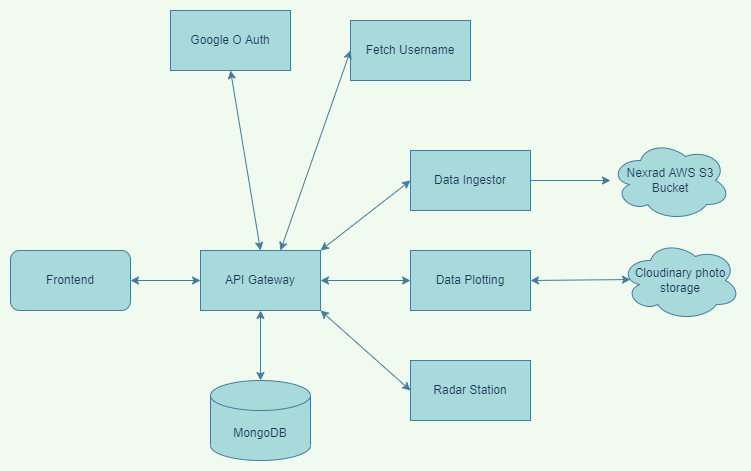

The diagram above was exported from draw.io. Its source (the exported page's mxGraphModel, read from the mxfile embedded in the PNG):
<mxGraphModel dx="868" dy="482" grid="1" gridSize="10" guides="1" tooltips="1" connect="1" arrows="1" fold="1" page="1" pageScale="1" pageWidth="850" pageHeight="1100" background="#F1FAEE" math="0" shadow="0">
  <root>
    <mxCell id="0" />
    <mxCell id="1" parent="0" />
    <mxCell id="aDo6y3jSBrvXBVz0eUou-1" value="Frontend" style="rounded=1;whiteSpace=wrap;html=1;fillColor=#A8DADC;strokeColor=#457B9D;fontColor=#1D3557;" parent="1" vertex="1">
      <mxGeometry x="50" y="270" width="120" height="60" as="geometry" />
    </mxCell>
    <mxCell id="aDo6y3jSBrvXBVz0eUou-2" value="API Gateway" style="rounded=0;whiteSpace=wrap;html=1;fillColor=#A8DADC;strokeColor=#457B9D;fontColor=#1D3557;" parent="1" vertex="1">
      <mxGeometry x="240" y="270" width="120" height="60" as="geometry" />
    </mxCell>
    <mxCell id="aDo6y3jSBrvXBVz0eUou-3" value="MongoDB" style="shape=cylinder3;whiteSpace=wrap;html=1;boundedLbl=1;backgroundOutline=1;size=15;fillColor=#A8DADC;strokeColor=#457B9D;fontColor=#1D3557;" parent="1" vertex="1">
      <mxGeometry x="250" y="400" width="100" height="80" as="geometry" />
    </mxCell>
    <mxCell id="aDo6y3jSBrvXBVz0eUou-4" value="Google O Auth" style="rounded=0;whiteSpace=wrap;html=1;fillColor=#A8DADC;strokeColor=#457B9D;fontColor=#1D3557;" parent="1" vertex="1">
      <mxGeometry x="210" y="30" width="120" height="60" as="geometry" />
    </mxCell>
    <mxCell id="aDo6y3jSBrvXBVz0eUou-5" value="Data Ingestor" style="rounded=0;whiteSpace=wrap;html=1;fillColor=#A8DADC;strokeColor=#457B9D;fontColor=#1D3557;" parent="1" vertex="1">
      <mxGeometry x="450" y="170" width="120" height="60" as="geometry" />
    </mxCell>
    <mxCell id="aDo6y3jSBrvXBVz0eUou-6" value="Data Plotting" style="rounded=0;whiteSpace=wrap;html=1;fillColor=#A8DADC;strokeColor=#457B9D;fontColor=#1D3557;" parent="1" vertex="1">
      <mxGeometry x="450" y="270" width="120" height="60" as="geometry" />
    </mxCell>
    <mxCell id="aDo6y3jSBrvXBVz0eUou-7" value="Radar Station" style="rounded=0;whiteSpace=wrap;html=1;fillColor=#A8DADC;strokeColor=#457B9D;fontColor=#1D3557;" parent="1" vertex="1">
      <mxGeometry x="450" y="380" width="120" height="60" as="geometry" />
    </mxCell>
    <mxCell id="aDo6y3jSBrvXBVz0eUou-9" value="Cloudinary photo storage" style="ellipse;shape=cloud;whiteSpace=wrap;html=1;fillColor=#A8DADC;strokeColor=#457B9D;fontColor=#1D3557;" parent="1" vertex="1">
      <mxGeometry x="660" y="260" width="120" height="80" as="geometry" />
    </mxCell>
    <mxCell id="aDo6y3jSBrvXBVz0eUou-10" value="Nexrad AWS S3 Bucket" style="ellipse;shape=cloud;whiteSpace=wrap;html=1;fillColor=#A8DADC;strokeColor=#457B9D;fontColor=#1D3557;" parent="1" vertex="1">
      <mxGeometry x="650" y="160" width="120" height="80" as="geometry" />
    </mxCell>
    <mxCell id="aDo6y3jSBrvXBVz0eUou-11" value="" style="endArrow=classic;startArrow=classic;html=1;rounded=0;exitX=1;exitY=0.5;exitDx=0;exitDy=0;entryX=0;entryY=0.5;entryDx=0;entryDy=0;labelBackgroundColor=#F1FAEE;strokeColor=#457B9D;fontColor=#1D3557;" parent="1" source="aDo6y3jSBrvXBVz0eUou-1" target="aDo6y3jSBrvXBVz0eUou-2" edge="1">
      <mxGeometry width="50" height="50" relative="1" as="geometry">
        <mxPoint x="180" y="330" as="sourcePoint" />
        <mxPoint x="230" y="280" as="targetPoint" />
      </mxGeometry>
    </mxCell>
    <mxCell id="aDo6y3jSBrvXBVz0eUou-12" value="" style="endArrow=classic;startArrow=classic;html=1;rounded=0;entryX=0.5;entryY=1;entryDx=0;entryDy=0;exitX=0.5;exitY=0;exitDx=0;exitDy=0;exitPerimeter=0;labelBackgroundColor=#F1FAEE;strokeColor=#457B9D;fontColor=#1D3557;" parent="1" source="aDo6y3jSBrvXBVz0eUou-3" target="aDo6y3jSBrvXBVz0eUou-2" edge="1">
      <mxGeometry width="50" height="50" relative="1" as="geometry">
        <mxPoint x="280" y="390" as="sourcePoint" />
        <mxPoint x="330" y="340" as="targetPoint" />
      </mxGeometry>
    </mxCell>
    <mxCell id="aDo6y3jSBrvXBVz0eUou-13" value="" style="endArrow=classic;startArrow=classic;html=1;rounded=0;exitX=0.5;exitY=0;exitDx=0;exitDy=0;entryX=0.5;entryY=1;entryDx=0;entryDy=0;labelBackgroundColor=#F1FAEE;strokeColor=#457B9D;fontColor=#1D3557;" parent="1" source="aDo6y3jSBrvXBVz0eUou-2" target="aDo6y3jSBrvXBVz0eUou-4" edge="1">
      <mxGeometry width="50" height="50" relative="1" as="geometry">
        <mxPoint x="400" y="290" as="sourcePoint" />
        <mxPoint x="450" y="240" as="targetPoint" />
      </mxGeometry>
    </mxCell>
    <mxCell id="aDo6y3jSBrvXBVz0eUou-14" value="" style="endArrow=classic;startArrow=classic;html=1;rounded=0;exitX=1;exitY=0;exitDx=0;exitDy=0;entryX=0;entryY=0.5;entryDx=0;entryDy=0;labelBackgroundColor=#F1FAEE;strokeColor=#457B9D;fontColor=#1D3557;" parent="1" source="aDo6y3jSBrvXBVz0eUou-2" target="aDo6y3jSBrvXBVz0eUou-5" edge="1">
      <mxGeometry width="50" height="50" relative="1" as="geometry">
        <mxPoint x="400" y="290" as="sourcePoint" />
        <mxPoint x="450" y="240" as="targetPoint" />
      </mxGeometry>
    </mxCell>
    <mxCell id="aDo6y3jSBrvXBVz0eUou-15" value="" style="endArrow=classic;startArrow=classic;html=1;rounded=0;exitX=1;exitY=0.5;exitDx=0;exitDy=0;entryX=0;entryY=0.5;entryDx=0;entryDy=0;labelBackgroundColor=#F1FAEE;strokeColor=#457B9D;fontColor=#1D3557;" parent="1" source="aDo6y3jSBrvXBVz0eUou-2" target="aDo6y3jSBrvXBVz0eUou-6" edge="1">
      <mxGeometry width="50" height="50" relative="1" as="geometry">
        <mxPoint x="400" y="290" as="sourcePoint" />
        <mxPoint x="450" y="240" as="targetPoint" />
      </mxGeometry>
    </mxCell>
    <mxCell id="aDo6y3jSBrvXBVz0eUou-16" value="" style="endArrow=classic;startArrow=classic;html=1;rounded=0;exitX=1;exitY=1;exitDx=0;exitDy=0;entryX=0;entryY=0.5;entryDx=0;entryDy=0;labelBackgroundColor=#F1FAEE;strokeColor=#457B9D;fontColor=#1D3557;" parent="1" source="aDo6y3jSBrvXBVz0eUou-2" target="aDo6y3jSBrvXBVz0eUou-7" edge="1">
      <mxGeometry width="50" height="50" relative="1" as="geometry">
        <mxPoint x="400" y="290" as="sourcePoint" />
        <mxPoint x="450" y="240" as="targetPoint" />
      </mxGeometry>
    </mxCell>
    <mxCell id="aDo6y3jSBrvXBVz0eUou-18" value="" style="endArrow=classic;startArrow=classic;html=1;rounded=0;exitX=1;exitY=0.5;exitDx=0;exitDy=0;entryX=0.083;entryY=0.488;entryDx=0;entryDy=0;entryPerimeter=0;labelBackgroundColor=#F1FAEE;strokeColor=#457B9D;fontColor=#1D3557;" parent="1" source="aDo6y3jSBrvXBVz0eUou-6" target="aDo6y3jSBrvXBVz0eUou-9" edge="1">
      <mxGeometry width="50" height="50" relative="1" as="geometry">
        <mxPoint x="600" y="330" as="sourcePoint" />
        <mxPoint x="650" y="280" as="targetPoint" />
      </mxGeometry>
    </mxCell>
    <mxCell id="aDo6y3jSBrvXBVz0eUou-21" value="" style="endArrow=classic;html=1;rounded=0;exitX=1;exitY=0.5;exitDx=0;exitDy=0;labelBackgroundColor=#F1FAEE;strokeColor=#457B9D;fontColor=#1D3557;" parent="1" source="aDo6y3jSBrvXBVz0eUou-5" target="aDo6y3jSBrvXBVz0eUou-10" edge="1">
      <mxGeometry width="50" height="50" relative="1" as="geometry">
        <mxPoint x="590" y="230" as="sourcePoint" />
        <mxPoint x="640" y="180" as="targetPoint" />
      </mxGeometry>
    </mxCell>
    <mxCell id="tTHglg2gEKH_i3aZwXco-1" value="Fetch Username" style="rounded=0;whiteSpace=wrap;html=1;fillColor=#A8DADC;strokeColor=#457B9D;fontColor=#1D3557;" parent="1" vertex="1">
      <mxGeometry x="390" y="40" width="120" height="60" as="geometry" />
    </mxCell>
    <mxCell id="tTHglg2gEKH_i3aZwXco-2" value="" style="endArrow=classic;startArrow=classic;html=1;rounded=0;entryX=0;entryY=0.5;entryDx=0;entryDy=0;labelBackgroundColor=#F1FAEE;strokeColor=#457B9D;fontColor=#1D3557;" parent="1" target="tTHglg2gEKH_i3aZwXco-1" edge="1">
      <mxGeometry width="50" height="50" relative="1" as="geometry">
        <mxPoint x="320" y="270" as="sourcePoint" />
        <mxPoint x="460" y="57.01999999999998" as="targetPoint" />
      </mxGeometry>
    </mxCell>
  </root>
</mxGraphModel>